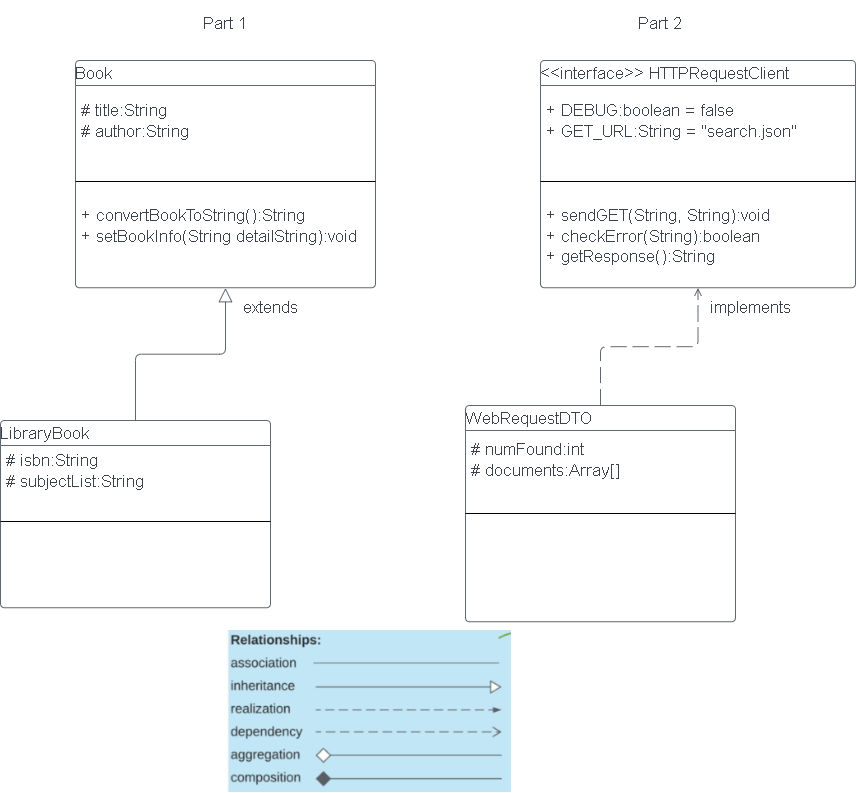

The diagram above was exported from draw.io. Its source (the exported page's mxGraphModel, read from the mxfile embedded in the PNG):
<mxGraphModel dx="1123" dy="3266" grid="1" gridSize="10" guides="1" tooltips="1" connect="1" arrows="1" fold="1" page="1" pageScale="1" pageWidth="850" pageHeight="1100" background="none" math="0" shadow="0">
  <root>
    <mxCell id="0" />
    <mxCell id="1" parent="0" />
    <UserObject label="Part 1" lucidchartObjectId="xU7CzrgvaBuM" id="QppL3apP4pxPCaE8zfrQ-1">
      <mxCell style="html=1;overflow=block;blockSpacing=1;whiteSpace=wrap;fontSize=16.7;fontColor=#3a414a;spacing=3.8;strokeOpacity=0;fillOpacity=0;rounded=1;absoluteArcSize=1;arcSize=9;fillColor=#ffffff;strokeWidth=0.8;" parent="1" vertex="1">
        <mxGeometry x="205" y="-2150" width="180" height="45" as="geometry" />
      </mxCell>
    </UserObject>
    <UserObject label="Part 2" lucidchartObjectId="6U7Cz1FE.9Dq" id="QppL3apP4pxPCaE8zfrQ-2">
      <mxCell style="html=1;overflow=block;blockSpacing=1;whiteSpace=wrap;fontSize=16.7;fontColor=#3a414a;spacing=3.8;strokeOpacity=0;fillOpacity=0;rounded=1;absoluteArcSize=1;arcSize=9;fillColor=#ffffff;strokeWidth=0.8;" parent="1" vertex="1">
        <mxGeometry x="640" y="-2150" width="180" height="45" as="geometry" />
      </mxCell>
    </UserObject>
    <mxCell id="QppL3apP4pxPCaE8zfrQ-3" value="Book" style="html=1;overflow=block;blockSpacing=1;swimlane;childLayout=stackLayout;horizontal=1;horizontalStack=0;resizeParent=1;resizeParentMax=0;resizeLast=0;collapsible=0;fontStyle=0;marginBottom=0;swimlaneFillColor=#ffffff;startSize=25;whiteSpace=wrap;fontSize=16.7;fontColor=#3a414a;align=left;spacing=0;strokeColor=#3a414a;strokeOpacity=100;rounded=1;absoluteArcSize=1;arcSize=9;strokeWidth=0.8;" parent="1" vertex="1">
      <mxGeometry x="145" y="-2090" width="300" height="227.25" as="geometry" />
    </mxCell>
    <mxCell id="QppL3apP4pxPCaE8zfrQ-4" value="# title:String&#10;# author:String&#10;" style="part=1;html=1;resizeHeight=0;strokeColor=none;fillColor=none;align=left;verticalAlign=middle;spacingLeft=4;spacingRight=4;overflow=hidden;rotatable=0;points=[[0,0.5],[1,0.5]];portConstraint=eastwest;swimlaneFillColor=#ffffff;strokeOpacity=100;whiteSpace=wrap;fontSize=16.7;fontColor=#3a414a;" parent="QppL3apP4pxPCaE8zfrQ-3" vertex="1">
      <mxGeometry y="25" width="300" height="92" as="geometry" />
    </mxCell>
    <mxCell id="QppL3apP4pxPCaE8zfrQ-5" value="" style="line;strokeWidth=1;fillColor=none;align=left;verticalAlign=middle;spacingTop=-1;spacingLeft=3;spacingRight=3;rotatable=0;labelPosition=right;points=[];portConstraint=eastwest;" parent="QppL3apP4pxPCaE8zfrQ-3" vertex="1">
      <mxGeometry y="117" width="300" height="8" as="geometry" />
    </mxCell>
    <mxCell id="QppL3apP4pxPCaE8zfrQ-6" value="+ convertBookToString():String&#10;+ setBookInfo(String detailString):void&#10;" style="part=1;html=1;resizeHeight=0;strokeColor=none;fillColor=none;align=left;verticalAlign=middle;spacingLeft=4;spacingRight=4;overflow=hidden;rotatable=0;points=[[0,0.5],[1,0.5]];portConstraint=eastwest;swimlaneFillColor=#ffffff;strokeOpacity=100;whiteSpace=wrap;fontSize=16.7;fontColor=#3a414a;" parent="QppL3apP4pxPCaE8zfrQ-3" vertex="1">
      <mxGeometry y="125" width="300" height="102.25" as="geometry" />
    </mxCell>
    <mxCell id="QppL3apP4pxPCaE8zfrQ-7" value="LibraryBook" style="html=1;overflow=block;blockSpacing=1;swimlane;childLayout=stackLayout;horizontal=1;horizontalStack=0;resizeParent=1;resizeParentMax=0;resizeLast=0;collapsible=0;fontStyle=0;marginBottom=0;swimlaneFillColor=#ffffff;startSize=25;whiteSpace=wrap;fontSize=16.7;fontColor=#3a414a;align=left;spacing=0;strokeColor=#3a414a;strokeOpacity=100;rounded=1;absoluteArcSize=1;arcSize=9;strokeWidth=0.8;" parent="1" vertex="1">
      <mxGeometry x="70" y="-1730" width="270" height="187.25" as="geometry" />
    </mxCell>
    <mxCell id="QppL3apP4pxPCaE8zfrQ-8" value="# isbn:String&#10;# subjectList:String&#10;" style="part=1;html=1;resizeHeight=0;strokeColor=none;fillColor=none;align=left;verticalAlign=middle;spacingLeft=4;spacingRight=4;overflow=hidden;rotatable=0;points=[[0,0.5],[1,0.5]];portConstraint=eastwest;swimlaneFillColor=#ffffff;strokeOpacity=100;whiteSpace=wrap;fontSize=16.7;fontColor=#3a414a;" parent="QppL3apP4pxPCaE8zfrQ-7" vertex="1">
      <mxGeometry y="25" width="270" height="72" as="geometry" />
    </mxCell>
    <mxCell id="QppL3apP4pxPCaE8zfrQ-9" value="" style="line;strokeWidth=1;fillColor=none;align=left;verticalAlign=middle;spacingTop=-1;spacingLeft=3;spacingRight=3;rotatable=0;labelPosition=right;points=[];portConstraint=eastwest;" parent="QppL3apP4pxPCaE8zfrQ-7" vertex="1">
      <mxGeometry y="97" width="270" height="8" as="geometry" />
    </mxCell>
    <mxCell id="QppL3apP4pxPCaE8zfrQ-10" value="" style="part=1;html=1;resizeHeight=0;strokeColor=none;fillColor=none;align=left;verticalAlign=middle;spacingLeft=4;spacingRight=4;overflow=hidden;rotatable=0;points=[[0,0.5],[1,0.5]];portConstraint=eastwest;swimlaneFillColor=#ffffff;strokeOpacity=100;whiteSpace=wrap;fontSize=13;" parent="QppL3apP4pxPCaE8zfrQ-7" vertex="1">
      <mxGeometry y="105" width="270" height="82.25" as="geometry" />
    </mxCell>
    <UserObject label="" lucidchartObjectId="C07CwJL21Ke9" id="QppL3apP4pxPCaE8zfrQ-11">
      <mxCell style="html=1;jettySize=18;whiteSpace=wrap;fontSize=13;strokeColor=#3a414a;strokeOpacity=100;strokeWidth=0.8;rounded=1;arcSize=12;edgeStyle=orthogonalEdgeStyle;startArrow=none;endArrow=block;endFill=0;endSize=12;exitX=0.5;exitY=-0.002;exitPerimeter=0;entryX=0.5;entryY=1.002;entryPerimeter=0;" parent="1" source="QppL3apP4pxPCaE8zfrQ-7" target="QppL3apP4pxPCaE8zfrQ-3" edge="1">
        <mxGeometry width="100" height="100" relative="1" as="geometry">
          <Array as="points" />
        </mxGeometry>
      </mxCell>
    </UserObject>
    <mxCell id="QppL3apP4pxPCaE8zfrQ-12" value="&amp;lt;&amp;lt;interface&amp;gt;&amp;gt; HTTPRequestClient " style="html=1;overflow=block;blockSpacing=1;swimlane;childLayout=stackLayout;horizontal=1;horizontalStack=0;resizeParent=1;resizeParentMax=0;resizeLast=0;collapsible=0;fontStyle=0;marginBottom=0;swimlaneFillColor=#ffffff;startSize=25;whiteSpace=wrap;fontSize=16.7;fontColor=#3a414a;align=left;spacing=0;strokeColor=#3a414a;strokeOpacity=100;rounded=1;absoluteArcSize=1;arcSize=9;strokeWidth=0.8;" parent="1" vertex="1">
      <mxGeometry x="610" y="-2090" width="315" height="227.25" as="geometry" />
    </mxCell>
    <mxCell id="QppL3apP4pxPCaE8zfrQ-13" value="+ DEBUG:boolean = false&#10;+ GET_URL:String = &quot;search.json&quot;&#10;" style="part=1;html=1;resizeHeight=0;strokeColor=none;fillColor=none;align=left;verticalAlign=middle;spacingLeft=4;spacingRight=4;overflow=hidden;rotatable=0;points=[[0,0.5],[1,0.5]];portConstraint=eastwest;swimlaneFillColor=#ffffff;strokeOpacity=100;whiteSpace=wrap;fontSize=16.7;fontColor=#3a414a;" parent="QppL3apP4pxPCaE8zfrQ-12" vertex="1">
      <mxGeometry y="25" width="315" height="92" as="geometry" />
    </mxCell>
    <mxCell id="QppL3apP4pxPCaE8zfrQ-14" value="" style="line;strokeWidth=1;fillColor=none;align=left;verticalAlign=middle;spacingTop=-1;spacingLeft=3;spacingRight=3;rotatable=0;labelPosition=right;points=[];portConstraint=eastwest;" parent="QppL3apP4pxPCaE8zfrQ-12" vertex="1">
      <mxGeometry y="117" width="315" height="8" as="geometry" />
    </mxCell>
    <mxCell id="QppL3apP4pxPCaE8zfrQ-15" value="+ sendGET(String, String):void&#10;+ checkError(String):boolean&#10;+ getResponse():String" style="part=1;html=1;resizeHeight=0;strokeColor=none;fillColor=none;align=left;verticalAlign=middle;spacingLeft=4;spacingRight=4;overflow=hidden;rotatable=0;points=[[0,0.5],[1,0.5]];portConstraint=eastwest;swimlaneFillColor=#ffffff;strokeOpacity=100;whiteSpace=wrap;fontSize=16.7;fontColor=#3a414a;" parent="QppL3apP4pxPCaE8zfrQ-12" vertex="1">
      <mxGeometry y="125" width="315" height="102.25" as="geometry" />
    </mxCell>
    <mxCell id="QppL3apP4pxPCaE8zfrQ-16" value="WebRequestDTO" style="html=1;overflow=block;blockSpacing=1;swimlane;childLayout=stackLayout;horizontal=1;horizontalStack=0;resizeParent=1;resizeParentMax=0;resizeLast=0;collapsible=0;fontStyle=0;marginBottom=0;swimlaneFillColor=#ffffff;startSize=25;whiteSpace=wrap;fontSize=16.7;fontColor=#3a414a;align=left;spacing=0;strokeColor=#3a414a;strokeOpacity=100;rounded=1;absoluteArcSize=1;arcSize=9;strokeWidth=0.8;" parent="1" vertex="1">
      <mxGeometry x="535" y="-1745" width="270" height="216.25" as="geometry" />
    </mxCell>
    <mxCell id="QppL3apP4pxPCaE8zfrQ-17" value="# numFound:int&#10;# documents:Array[]&#10;" style="part=1;html=1;resizeHeight=0;strokeColor=none;fillColor=none;align=left;verticalAlign=middle;spacingLeft=4;spacingRight=4;overflow=hidden;rotatable=0;points=[[0,0.5],[1,0.5]];portConstraint=eastwest;swimlaneFillColor=#ffffff;strokeOpacity=100;whiteSpace=wrap;fontSize=16.7;fontColor=#3a414a;" parent="QppL3apP4pxPCaE8zfrQ-16" vertex="1">
      <mxGeometry y="25" width="270" height="79" as="geometry" />
    </mxCell>
    <mxCell id="QppL3apP4pxPCaE8zfrQ-18" value="" style="line;strokeWidth=1;fillColor=none;align=left;verticalAlign=middle;spacingTop=-1;spacingLeft=3;spacingRight=3;rotatable=0;labelPosition=right;points=[];portConstraint=eastwest;" parent="QppL3apP4pxPCaE8zfrQ-16" vertex="1">
      <mxGeometry y="104" width="270" height="8" as="geometry" />
    </mxCell>
    <mxCell id="QppL3apP4pxPCaE8zfrQ-19" value="" style="part=1;html=1;resizeHeight=0;strokeColor=none;fillColor=none;align=left;verticalAlign=middle;spacingLeft=4;spacingRight=4;overflow=hidden;rotatable=0;points=[[0,0.5],[1,0.5]];portConstraint=eastwest;swimlaneFillColor=#ffffff;strokeOpacity=100;whiteSpace=wrap;fontSize=13;" parent="QppL3apP4pxPCaE8zfrQ-16" vertex="1">
      <mxGeometry y="112" width="270" height="104.25" as="geometry" />
    </mxCell>
    <UserObject label="" lucidchartObjectId="0I_CfiOvpxNb" id="QppL3apP4pxPCaE8zfrQ-20">
      <mxCell style="html=1;jettySize=18;whiteSpace=wrap;fontSize=13;strokeColor=#3a414a;strokeOpacity=100;dashed=1;fixDash=1;dashPattern=16 6;strokeWidth=0.8;rounded=1;arcSize=12;edgeStyle=orthogonalEdgeStyle;startArrow=none;endArrow=open;exitX=0.5;exitY=-0.002;exitPerimeter=0;entryX=0.5;entryY=1.002;entryPerimeter=0;" parent="1" source="QppL3apP4pxPCaE8zfrQ-16" target="QppL3apP4pxPCaE8zfrQ-12" edge="1">
        <mxGeometry width="100" height="100" relative="1" as="geometry">
          <Array as="points" />
        </mxGeometry>
      </mxCell>
    </UserObject>
    <UserObject label="" lucidchartObjectId="3J_C~.xnrt3a" id="QppL3apP4pxPCaE8zfrQ-21">
      <mxCell style="html=1;overflow=block;blockSpacing=1;whiteSpace=wrap;shape=image;fontSize=13;spacing=0;strokeColor=none;strokeOpacity=100;strokeWidth=0;image=https://images.lucid.app/images/462a75c5-ce3d-442a-9572-1a2fd26a31dd/content;imageAspect=0;" parent="1" vertex="1">
        <mxGeometry x="295" y="-1520" width="286" height="162" as="geometry" />
      </mxCell>
    </UserObject>
    <UserObject label="implements" lucidchartObjectId="He.CwF2cVW0X" id="QppL3apP4pxPCaE8zfrQ-22">
      <mxCell style="html=1;overflow=block;blockSpacing=1;whiteSpace=wrap;fontSize=16.7;fontColor=#3a414a;spacing=3.8;strokeOpacity=0;fillOpacity=0;rounded=1;absoluteArcSize=1;arcSize=9;fillColor=#ffffff;strokeWidth=0.8;" parent="1" vertex="1">
        <mxGeometry x="730" y="-1866" width="180" height="45" as="geometry" />
      </mxCell>
    </UserObject>
    <UserObject label="extends" lucidchartObjectId="cl.CAbDZh1-A" id="QppL3apP4pxPCaE8zfrQ-23">
      <mxCell style="html=1;overflow=block;blockSpacing=1;whiteSpace=wrap;fontSize=16.7;fontColor=#3a414a;spacing=3.8;strokeOpacity=0;fillOpacity=0;rounded=1;absoluteArcSize=1;arcSize=9;fillColor=#ffffff;strokeWidth=0.8;" parent="1" vertex="1">
        <mxGeometry x="250" y="-1866" width="180" height="45" as="geometry" />
      </mxCell>
    </UserObject>
  </root>
</mxGraphModel>